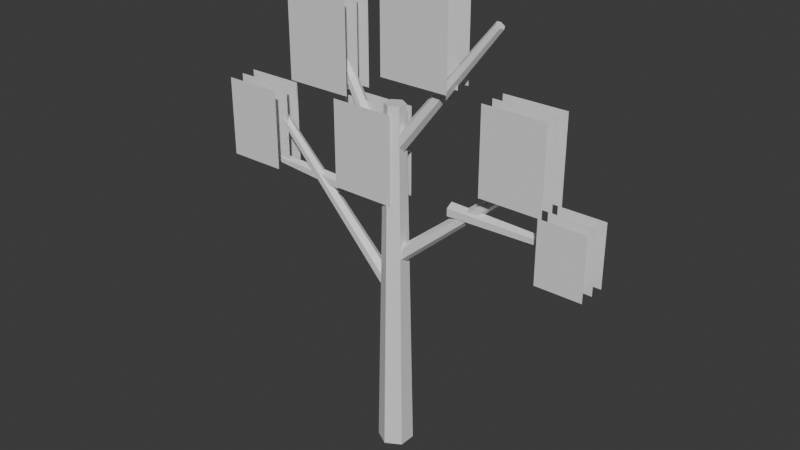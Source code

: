 # Source: TREE_EUCALYPTUS_001.blend  (saved by Blender 5.2.44; exported with 4.5.12 LTS)
import bpy
from mathutils import Matrix  # noqa: F401  (used for matrix-valued properties, if any)

bpy.ops.wm.read_factory_settings(use_empty=True)
scene = bpy.context.scene
scene.name = 'Scene'

# ---- collections
col_collection = bpy.data.collections.new('Collection'); scene.collection.children.link(col_collection)

# ---- materials (node trees are filled in below, after node groups)
mat_gg_mat_euc_bark_atlas = bpy.data.materials.new('GG_MAT_EUC_BARK_ATLAS')
mat_gg_mat_euc_bark_atlas.diffuse_color = (0.63, 0.5, 0.3, 1.0)
mat_gg_mat_euc_foliage_dark_atlas = bpy.data.materials.new('GG_MAT_EUC_FOLIAGE_DARK_ATLAS')
mat_gg_mat_euc_foliage_dark_atlas.diffuse_color = (0.08, 0.2, 0.13, 1.0)
mat_gg_mat_euc_foliage_mid_atlas = bpy.data.materials.new('GG_MAT_EUC_FOLIAGE_MID_ATLAS')
mat_gg_mat_euc_foliage_mid_atlas.diffuse_color = (0.2, 0.37, 0.21, 1.0)
mat_gg_mat_euc_foliage_light_atlas = bpy.data.materials.new('GG_MAT_EUC_FOLIAGE_LIGHT_ATLAS')
mat_gg_mat_euc_foliage_light_atlas.diffuse_color = (0.48, 0.52, 0.18, 1.0)

# ---- material node trees
mat_gg_mat_euc_bark_atlas.use_nodes = True; mat_gg_mat_euc_bark_atlas.node_tree.nodes.clear()
_N = mat_gg_mat_euc_bark_atlas.node_tree.nodes; _L = mat_gg_mat_euc_bark_atlas.node_tree.links
n0 = _N.new('ShaderNodeBsdfPrincipled'); n0.name = 'Principled BSDF'; n0.location = (-200, 100)
n0.inputs[10].default_value = 0.005
n1 = _N.new('ShaderNodeOutputMaterial'); n1.name = 'Material Output'; n1.location = (200, 100)
_L.new(n0.outputs[0], n1.inputs[0])
n1.is_active_output = True
mat_gg_mat_euc_foliage_dark_atlas.use_nodes = True; mat_gg_mat_euc_foliage_dark_atlas.node_tree.nodes.clear()
_N = mat_gg_mat_euc_foliage_dark_atlas.node_tree.nodes; _L = mat_gg_mat_euc_foliage_dark_atlas.node_tree.links
n0 = _N.new('ShaderNodeBsdfPrincipled'); n0.name = 'Principled BSDF'; n0.location = (-200, 100)
n0.inputs[10].default_value = 0.005
n1 = _N.new('ShaderNodeOutputMaterial'); n1.name = 'Material Output'; n1.location = (200, 100)
_L.new(n0.outputs[0], n1.inputs[0])
n1.is_active_output = True
mat_gg_mat_euc_foliage_mid_atlas.use_nodes = True; mat_gg_mat_euc_foliage_mid_atlas.node_tree.nodes.clear()
_N = mat_gg_mat_euc_foliage_mid_atlas.node_tree.nodes; _L = mat_gg_mat_euc_foliage_mid_atlas.node_tree.links
n0 = _N.new('ShaderNodeBsdfPrincipled'); n0.name = 'Principled BSDF'; n0.location = (-200, 100)
n0.inputs[10].default_value = 0.005
n1 = _N.new('ShaderNodeOutputMaterial'); n1.name = 'Material Output'; n1.location = (200, 100)
_L.new(n0.outputs[0], n1.inputs[0])
n1.is_active_output = True
mat_gg_mat_euc_foliage_light_atlas.use_nodes = True; mat_gg_mat_euc_foliage_light_atlas.node_tree.nodes.clear()
_N = mat_gg_mat_euc_foliage_light_atlas.node_tree.nodes; _L = mat_gg_mat_euc_foliage_light_atlas.node_tree.links
n0 = _N.new('ShaderNodeBsdfPrincipled'); n0.name = 'Principled BSDF'; n0.location = (-200, 100)
n0.inputs[10].default_value = 0.005
n1 = _N.new('ShaderNodeOutputMaterial'); n1.name = 'Material Output'; n1.location = (200, 100)
_L.new(n0.outputs[0], n1.inputs[0])
n1.is_active_output = True

# ---- world
world_world = bpy.data.worlds.new('World'); scene.world = world_world
world_world.use_nodes = True; world_world.node_tree.nodes.clear()
_N = world_world.node_tree.nodes; _L = world_world.node_tree.links
n0 = _N.new('ShaderNodeOutputWorld'); n0.name = 'World Output'; n0.location = (200, 100)
n1 = _N.new('ShaderNodeBackground'); n1.name = 'Background'; n1.location = (-200, 100)
n1.inputs[0].default_value = (0.05088, 0.05088, 0.05088, 1.0)
_L.new(n1.outputs[0], n0.inputs[0])
n0.is_active_output = True
world_world.color = (0.05088, 0.05088, 0.05088)
world_world.sun_shadow_jitter_overblur = 0.0

# ---- meshes
me_cone = bpy.data.meshes.new('Cone')
me_cone.from_pydata([(0.0, 0.24, -2.45), (0.0, 0.1392, 2.45), (0.2078, 0.12, -2.45), (0.1206, 0.0696, 2.45), (0.2078, -0.12, -2.45), (0.1206, -0.0696, 2.45), (0.0, -0.24, -2.45), (0.0, -0.1392, 2.45), (-0.2078, -0.12, -2.45), (-0.1206, -0.0696, 2.45), (-0.2078, 0.12, -2.45), (-0.1206, 0.0696, 2.45)], [], [(0, 1, 3, 2), (2, 3, 5, 4), (4, 5, 7, 6), (6, 7, 9, 8), (3, 1, 11, 9, 7, 5), (8, 9, 11, 10), (10, 11, 1, 0), (0, 2, 4, 6, 8, 10)])
_uv = me_cone.uv_layers.new(name='UVMap')
_uv.uv.foreach_set('vector', [1.0, 0.5, 1.0, 1.0, 0.8333, 1.0, 0.8333, 0.5, 0.8333, 0.5, 0.8333, 1.0, 0.6667, 1.0, 0.6667, 0.5, 0.6667, 0.5, 0.6667, 1.0, 0.5, 1.0, 0.5, 0.5, 0.5, 0.5, 0.5, 1.0, 0.3333, 1.0, 0.3333, 0.5, 0.4578, 0.37, 0.25, 0.49, 0.04215, 0.37, 0.04215, 0.13, 0.25, 0.01, 0.4578, 0.13, 0.3333, 0.5, 0.3333, 1.0, 0.1667, 1.0, 0.1667, 0.5, 0.1667, 0.5, 0.1667, 1.0, -8.941e-08, 1.0, -8.941e-08, 0.5, 0.75, 0.49, 0.9578, 0.37, 0.9578, 0.13, 0.75, 0.01, 0.5422, 0.13, 0.5422, 0.37])
me_cone.materials.append(mat_gg_mat_euc_bark_atlas)
me_cone.update()
me_cone_001 = bpy.data.meshes.new('Cone.001')
me_cone_001.from_pydata([(0.0, 0.105, -1.38), (0.0, 0.0609, 1.38), (0.09093, 0.0525, -1.38), (0.05274, 0.03045, 1.38), (0.09093, -0.0525, -1.38), (0.05274, -0.03045, 1.38), (0.0, -0.105, -1.38), (0.0, -0.0609, 1.38), (-0.09093, -0.0525, -1.38), (-0.05274, -0.03045, 1.38), (-0.09093, 0.0525, -1.38), (-0.05274, 0.03045, 1.38)], [], [(0, 1, 3, 2), (2, 3, 5, 4), (4, 5, 7, 6), (6, 7, 9, 8), (3, 1, 11, 9, 7, 5), (8, 9, 11, 10), (10, 11, 1, 0), (0, 2, 4, 6, 8, 10)])
_uv = me_cone_001.uv_layers.new(name='UVMap')
_uv.uv.foreach_set('vector', [1.0, 0.5, 1.0, 1.0, 0.8333, 1.0, 0.8333, 0.5, 0.8333, 0.5, 0.8333, 1.0, 0.6667, 1.0, 0.6667, 0.5, 0.6667, 0.5, 0.6667, 1.0, 0.5, 1.0, 0.5, 0.5, 0.5, 0.5, 0.5, 1.0, 0.3333, 1.0, 0.3333, 0.5, 0.4578, 0.37, 0.25, 0.49, 0.04215, 0.37, 0.04215, 0.13, 0.25, 0.01, 0.4578, 0.13, 0.3333, 0.5, 0.3333, 1.0, 0.1667, 1.0, 0.1667, 0.5, 0.1667, 0.5, 0.1667, 1.0, -8.941e-08, 1.0, -8.941e-08, 0.5, 0.75, 0.49, 0.9578, 0.37, 0.9578, 0.13, 0.75, 0.01, 0.5422, 0.13, 0.5422, 0.37])
me_cone_001.materials.append(mat_gg_mat_euc_bark_atlas)
me_cone_001.update()
me_cone_002 = bpy.data.meshes.new('Cone.002')
me_cone_002.from_pydata([(0.0, 0.105, -1.316), (0.0, 0.0609, 1.316), (0.09093, 0.0525, -1.316), (0.05274, 0.03045, 1.316), (0.09093, -0.0525, -1.316), (0.05274, -0.03045, 1.316), (0.0, -0.105, -1.316), (0.0, -0.0609, 1.316), (-0.09093, -0.0525, -1.316), (-0.05274, -0.03045, 1.316), (-0.09093, 0.0525, -1.316), (-0.05274, 0.03045, 1.316)], [], [(0, 1, 3, 2), (2, 3, 5, 4), (4, 5, 7, 6), (6, 7, 9, 8), (3, 1, 11, 9, 7, 5), (8, 9, 11, 10), (10, 11, 1, 0), (0, 2, 4, 6, 8, 10)])
_uv = me_cone_002.uv_layers.new(name='UVMap')
_uv.uv.foreach_set('vector', [1.0, 0.5, 1.0, 1.0, 0.8333, 1.0, 0.8333, 0.5, 0.8333, 0.5, 0.8333, 1.0, 0.6667, 1.0, 0.6667, 0.5, 0.6667, 0.5, 0.6667, 1.0, 0.5, 1.0, 0.5, 0.5, 0.5, 0.5, 0.5, 1.0, 0.3333, 1.0, 0.3333, 0.5, 0.4578, 0.37, 0.25, 0.49, 0.04215, 0.37, 0.04215, 0.13, 0.25, 0.01, 0.4578, 0.13, 0.3333, 0.5, 0.3333, 1.0, 0.1667, 1.0, 0.1667, 0.5, 0.1667, 0.5, 0.1667, 1.0, -8.941e-08, 1.0, -8.941e-08, 0.5, 0.75, 0.49, 0.9578, 0.37, 0.9578, 0.13, 0.75, 0.01, 0.5422, 0.13, 0.5422, 0.37])
me_cone_002.materials.append(mat_gg_mat_euc_bark_atlas)
me_cone_002.update()
me_cone_003 = bpy.data.meshes.new('Cone.003')
me_cone_003.from_pydata([(0.0, 0.105, -1.167), (0.0, 0.0609, 1.167), (0.09093, 0.0525, -1.167), (0.05274, 0.03045, 1.167), (0.09093, -0.0525, -1.167), (0.05274, -0.03045, 1.167), (0.0, -0.105, -1.167), (0.0, -0.0609, 1.167), (-0.09093, -0.0525, -1.167), (-0.05274, -0.03045, 1.167), (-0.09093, 0.0525, -1.167), (-0.05274, 0.03045, 1.167)], [], [(0, 1, 3, 2), (2, 3, 5, 4), (4, 5, 7, 6), (6, 7, 9, 8), (3, 1, 11, 9, 7, 5), (8, 9, 11, 10), (10, 11, 1, 0), (0, 2, 4, 6, 8, 10)])
_uv = me_cone_003.uv_layers.new(name='UVMap')
_uv.uv.foreach_set('vector', [1.0, 0.5, 1.0, 1.0, 0.8333, 1.0, 0.8333, 0.5, 0.8333, 0.5, 0.8333, 1.0, 0.6667, 1.0, 0.6667, 0.5, 0.6667, 0.5, 0.6667, 1.0, 0.5, 1.0, 0.5, 0.5, 0.5, 0.5, 0.5, 1.0, 0.3333, 1.0, 0.3333, 0.5, 0.4578, 0.37, 0.25, 0.49, 0.04215, 0.37, 0.04215, 0.13, 0.25, 0.01, 0.4578, 0.13, 0.3333, 0.5, 0.3333, 1.0, 0.1667, 1.0, 0.1667, 0.5, 0.1667, 0.5, 0.1667, 1.0, -8.941e-08, 1.0, -8.941e-08, 0.5, 0.75, 0.49, 0.9578, 0.37, 0.9578, 0.13, 0.75, 0.01, 0.5422, 0.13, 0.5422, 0.37])
me_cone_003.materials.append(mat_gg_mat_euc_bark_atlas)
me_cone_003.update()
me_cone_004 = bpy.data.meshes.new('Cone.004')
me_cone_004.from_pydata([(0.0, 0.105, -1.141), (0.0, 0.0609, 1.141), (0.09093, 0.0525, -1.141), (0.05274, 0.03045, 1.141), (0.09093, -0.0525, -1.141), (0.05274, -0.03045, 1.141), (0.0, -0.105, -1.141), (0.0, -0.0609, 1.141), (-0.09093, -0.0525, -1.141), (-0.05274, -0.03045, 1.141), (-0.09093, 0.0525, -1.141), (-0.05274, 0.03045, 1.141)], [], [(0, 1, 3, 2), (2, 3, 5, 4), (4, 5, 7, 6), (6, 7, 9, 8), (3, 1, 11, 9, 7, 5), (8, 9, 11, 10), (10, 11, 1, 0), (0, 2, 4, 6, 8, 10)])
_uv = me_cone_004.uv_layers.new(name='UVMap')
_uv.uv.foreach_set('vector', [1.0, 0.5, 1.0, 1.0, 0.8333, 1.0, 0.8333, 0.5, 0.8333, 0.5, 0.8333, 1.0, 0.6667, 1.0, 0.6667, 0.5, 0.6667, 0.5, 0.6667, 1.0, 0.5, 1.0, 0.5, 0.5, 0.5, 0.5, 0.5, 1.0, 0.3333, 1.0, 0.3333, 0.5, 0.4578, 0.37, 0.25, 0.49, 0.04215, 0.37, 0.04215, 0.13, 0.25, 0.01, 0.4578, 0.13, 0.3333, 0.5, 0.3333, 1.0, 0.1667, 1.0, 0.1667, 0.5, 0.1667, 0.5, 0.1667, 1.0, -8.941e-08, 1.0, -8.941e-08, 0.5, 0.75, 0.49, 0.9578, 0.37, 0.9578, 0.13, 0.75, 0.01, 0.5422, 0.13, 0.5422, 0.37])
me_cone_004.materials.append(mat_gg_mat_euc_bark_atlas)
me_cone_004.update()
me_cone_005 = bpy.data.meshes.new('Cone.005')
me_cone_005.from_pydata([(0.0, 0.105, -0.8515), (0.0, 0.0609, 0.8515), (0.09093, 0.0525, -0.8515), (0.05274, 0.03045, 0.8515), (0.09093, -0.0525, -0.8515), (0.05274, -0.03045, 0.8515), (0.0, -0.105, -0.8515), (0.0, -0.0609, 0.8515), (-0.09093, -0.0525, -0.8515), (-0.05274, -0.03045, 0.8515), (-0.09093, 0.0525, -0.8515), (-0.05274, 0.03045, 0.8515)], [], [(0, 1, 3, 2), (2, 3, 5, 4), (4, 5, 7, 6), (6, 7, 9, 8), (3, 1, 11, 9, 7, 5), (8, 9, 11, 10), (10, 11, 1, 0), (0, 2, 4, 6, 8, 10)])
_uv = me_cone_005.uv_layers.new(name='UVMap')
_uv.uv.foreach_set('vector', [1.0, 0.5, 1.0, 1.0, 0.8333, 1.0, 0.8333, 0.5, 0.8333, 0.5, 0.8333, 1.0, 0.6667, 1.0, 0.6667, 0.5, 0.6667, 0.5, 0.6667, 1.0, 0.5, 1.0, 0.5, 0.5, 0.5, 0.5, 0.5, 1.0, 0.3333, 1.0, 0.3333, 0.5, 0.4578, 0.37, 0.25, 0.49, 0.04215, 0.37, 0.04215, 0.13, 0.25, 0.01, 0.4578, 0.13, 0.3333, 0.5, 0.3333, 1.0, 0.1667, 1.0, 0.1667, 0.5, 0.1667, 0.5, 0.1667, 1.0, -8.941e-08, 1.0, -8.941e-08, 0.5, 0.75, 0.49, 0.9578, 0.37, 0.9578, 0.13, 0.75, 0.01, 0.5422, 0.13, 0.5422, 0.37])
me_cone_005.materials.append(mat_gg_mat_euc_bark_atlas)
me_cone_005.update()
me_cone_006 = bpy.data.meshes.new('Cone.006')
me_cone_006.from_pydata([(0.0, 0.105, -0.85), (0.0, 0.0609, 0.85), (0.09093, 0.0525, -0.85), (0.05274, 0.03045, 0.85), (0.09093, -0.0525, -0.85), (0.05274, -0.03045, 0.85), (0.0, -0.105, -0.85), (0.0, -0.0609, 0.85), (-0.09093, -0.0525, -0.85), (-0.05274, -0.03045, 0.85), (-0.09093, 0.0525, -0.85), (-0.05274, 0.03045, 0.85)], [], [(0, 1, 3, 2), (2, 3, 5, 4), (4, 5, 7, 6), (6, 7, 9, 8), (3, 1, 11, 9, 7, 5), (8, 9, 11, 10), (10, 11, 1, 0), (0, 2, 4, 6, 8, 10)])
_uv = me_cone_006.uv_layers.new(name='UVMap')
_uv.uv.foreach_set('vector', [1.0, 0.5, 1.0, 1.0, 0.8333, 1.0, 0.8333, 0.5, 0.8333, 0.5, 0.8333, 1.0, 0.6667, 1.0, 0.6667, 0.5, 0.6667, 0.5, 0.6667, 1.0, 0.5, 1.0, 0.5, 0.5, 0.5, 0.5, 0.5, 1.0, 0.3333, 1.0, 0.3333, 0.5, 0.4578, 0.37, 0.25, 0.49, 0.04215, 0.37, 0.04215, 0.13, 0.25, 0.01, 0.4578, 0.13, 0.3333, 0.5, 0.3333, 1.0, 0.1667, 1.0, 0.1667, 0.5, 0.1667, 0.5, 0.1667, 1.0, -8.941e-08, 1.0, -8.941e-08, 0.5, 0.75, 0.49, 0.9578, 0.37, 0.9578, 0.13, 0.75, 0.01, 0.5422, 0.13, 0.5422, 0.37])
me_cone_006.materials.append(mat_gg_mat_euc_bark_atlas)
me_cone_006.update()
me_plane = bpy.data.meshes.new('Plane')
me_plane.from_pydata([(-0.5, -0.5, 0.0), (0.5, -0.5, 0.0), (-0.5, 0.5, 0.0), (0.5, 0.5, 0.0)], [], [(0, 1, 3, 2)])
_uv = me_plane.uv_layers.new(name='UVMap')
_uv.uv.foreach_set('vector', [0.0, 0.0, 1.0, 0.0, 1.0, 1.0, 0.0, 1.0])
me_plane.materials.append(mat_gg_mat_euc_foliage_dark_atlas)
me_plane.update()
me_plane_001 = bpy.data.meshes.new('Plane.001')
me_plane_001.from_pydata([(-0.5, -0.5, 0.0), (0.5, -0.5, 0.0), (-0.5, 0.5, 0.0), (0.5, 0.5, 0.0)], [], [(0, 1, 3, 2)])
_uv = me_plane_001.uv_layers.new(name='UVMap')
_uv.uv.foreach_set('vector', [0.0, 0.0, 1.0, 0.0, 1.0, 1.0, 0.0, 1.0])
me_plane_001.materials.append(mat_gg_mat_euc_foliage_dark_atlas)
me_plane_001.update()
me_plane_002 = bpy.data.meshes.new('Plane.002')
me_plane_002.from_pydata([(-0.5, -0.5, 0.0), (0.5, -0.5, 0.0), (-0.5, 0.5, 0.0), (0.5, 0.5, 0.0)], [], [(0, 1, 3, 2)])
_uv = me_plane_002.uv_layers.new(name='UVMap')
_uv.uv.foreach_set('vector', [0.0, 0.0, 1.0, 0.0, 1.0, 1.0, 0.0, 1.0])
me_plane_002.materials.append(mat_gg_mat_euc_foliage_dark_atlas)
me_plane_002.update()
me_plane_003 = bpy.data.meshes.new('Plane.003')
me_plane_003.from_pydata([(-0.5, -0.5, 0.0), (0.5, -0.5, 0.0), (-0.5, 0.5, 0.0), (0.5, 0.5, 0.0)], [], [(0, 1, 3, 2)])
_uv = me_plane_003.uv_layers.new(name='UVMap')
_uv.uv.foreach_set('vector', [0.0, 0.0, 1.0, 0.0, 1.0, 1.0, 0.0, 1.0])
me_plane_003.materials.append(mat_gg_mat_euc_foliage_dark_atlas)
me_plane_003.update()
me_plane_004 = bpy.data.meshes.new('Plane.004')
me_plane_004.from_pydata([(-0.5, -0.5, 0.0), (0.5, -0.5, 0.0), (-0.5, 0.5, 0.0), (0.5, 0.5, 0.0)], [], [(0, 1, 3, 2)])
_uv = me_plane_004.uv_layers.new(name='UVMap')
_uv.uv.foreach_set('vector', [0.0, 0.0, 1.0, 0.0, 1.0, 1.0, 0.0, 1.0])
me_plane_004.materials.append(mat_gg_mat_euc_foliage_dark_atlas)
me_plane_004.update()
me_plane_005 = bpy.data.meshes.new('Plane.005')
me_plane_005.from_pydata([(-0.5, -0.5, 0.0), (0.5, -0.5, 0.0), (-0.5, 0.5, 0.0), (0.5, 0.5, 0.0)], [], [(0, 1, 3, 2)])
_uv = me_plane_005.uv_layers.new(name='UVMap')
_uv.uv.foreach_set('vector', [0.0, 0.0, 1.0, 0.0, 1.0, 1.0, 0.0, 1.0])
me_plane_005.materials.append(mat_gg_mat_euc_foliage_dark_atlas)
me_plane_005.update()
me_plane_006 = bpy.data.meshes.new('Plane.006')
me_plane_006.from_pydata([(-0.5, -0.5, 0.0), (0.5, -0.5, 0.0), (-0.5, 0.5, 0.0), (0.5, 0.5, 0.0)], [], [(0, 1, 3, 2)])
_uv = me_plane_006.uv_layers.new(name='UVMap')
_uv.uv.foreach_set('vector', [0.0, 0.0, 1.0, 0.0, 1.0, 1.0, 0.0, 1.0])
me_plane_006.materials.append(mat_gg_mat_euc_foliage_mid_atlas)
me_plane_006.update()
me_plane_007 = bpy.data.meshes.new('Plane.007')
me_plane_007.from_pydata([(-0.5, -0.5, 0.0), (0.5, -0.5, 0.0), (-0.5, 0.5, 0.0), (0.5, 0.5, 0.0)], [], [(0, 1, 3, 2)])
_uv = me_plane_007.uv_layers.new(name='UVMap')
_uv.uv.foreach_set('vector', [0.0, 0.0, 1.0, 0.0, 1.0, 1.0, 0.0, 1.0])
me_plane_007.materials.append(mat_gg_mat_euc_foliage_mid_atlas)
me_plane_007.update()
me_plane_008 = bpy.data.meshes.new('Plane.008')
me_plane_008.from_pydata([(-0.5, -0.5, 0.0), (0.5, -0.5, 0.0), (-0.5, 0.5, 0.0), (0.5, 0.5, 0.0)], [], [(0, 1, 3, 2)])
_uv = me_plane_008.uv_layers.new(name='UVMap')
_uv.uv.foreach_set('vector', [0.0, 0.0, 1.0, 0.0, 1.0, 1.0, 0.0, 1.0])
me_plane_008.materials.append(mat_gg_mat_euc_foliage_mid_atlas)
me_plane_008.update()
me_plane_009 = bpy.data.meshes.new('Plane.009')
me_plane_009.from_pydata([(-0.5, -0.5, 0.0), (0.5, -0.5, 0.0), (-0.5, 0.5, 0.0), (0.5, 0.5, 0.0)], [], [(0, 1, 3, 2)])
_uv = me_plane_009.uv_layers.new(name='UVMap')
_uv.uv.foreach_set('vector', [0.0, 0.0, 1.0, 0.0, 1.0, 1.0, 0.0, 1.0])
me_plane_009.materials.append(mat_gg_mat_euc_foliage_mid_atlas)
me_plane_009.update()
me_plane_010 = bpy.data.meshes.new('Plane.010')
me_plane_010.from_pydata([(-0.5, -0.5, 0.0), (0.5, -0.5, 0.0), (-0.5, 0.5, 0.0), (0.5, 0.5, 0.0)], [], [(0, 1, 3, 2)])
_uv = me_plane_010.uv_layers.new(name='UVMap')
_uv.uv.foreach_set('vector', [0.0, 0.0, 1.0, 0.0, 1.0, 1.0, 0.0, 1.0])
me_plane_010.materials.append(mat_gg_mat_euc_foliage_mid_atlas)
me_plane_010.update()
me_plane_011 = bpy.data.meshes.new('Plane.011')
me_plane_011.from_pydata([(-0.5, -0.5, 0.0), (0.5, -0.5, 0.0), (-0.5, 0.5, 0.0), (0.5, 0.5, 0.0)], [], [(0, 1, 3, 2)])
_uv = me_plane_011.uv_layers.new(name='UVMap')
_uv.uv.foreach_set('vector', [0.0, 0.0, 1.0, 0.0, 1.0, 1.0, 0.0, 1.0])
me_plane_011.materials.append(mat_gg_mat_euc_foliage_mid_atlas)
me_plane_011.update()
me_plane_012 = bpy.data.meshes.new('Plane.012')
me_plane_012.from_pydata([(-0.5, -0.5, 0.0), (0.5, -0.5, 0.0), (-0.5, 0.5, 0.0), (0.5, 0.5, 0.0)], [], [(0, 1, 3, 2)])
_uv = me_plane_012.uv_layers.new(name='UVMap')
_uv.uv.foreach_set('vector', [0.0, 0.0, 1.0, 0.0, 1.0, 1.0, 0.0, 1.0])
me_plane_012.materials.append(mat_gg_mat_euc_foliage_light_atlas)
me_plane_012.update()
me_plane_013 = bpy.data.meshes.new('Plane.013')
me_plane_013.from_pydata([(-0.5, -0.5, 0.0), (0.5, -0.5, 0.0), (-0.5, 0.5, 0.0), (0.5, 0.5, 0.0)], [], [(0, 1, 3, 2)])
_uv = me_plane_013.uv_layers.new(name='UVMap')
_uv.uv.foreach_set('vector', [0.0, 0.0, 1.0, 0.0, 1.0, 1.0, 0.0, 1.0])
me_plane_013.materials.append(mat_gg_mat_euc_foliage_light_atlas)
me_plane_013.update()
me_plane_014 = bpy.data.meshes.new('Plane.014')
me_plane_014.from_pydata([(-0.5, -0.5, 0.0), (0.5, -0.5, 0.0), (-0.5, 0.5, 0.0), (0.5, 0.5, 0.0)], [], [(0, 1, 3, 2)])
_uv = me_plane_014.uv_layers.new(name='UVMap')
_uv.uv.foreach_set('vector', [0.0, 0.0, 1.0, 0.0, 1.0, 1.0, 0.0, 1.0])
me_plane_014.materials.append(mat_gg_mat_euc_foliage_light_atlas)
me_plane_014.update()
me_plane_015 = bpy.data.meshes.new('Plane.015')
me_plane_015.from_pydata([(-0.5, -0.5, 0.0), (0.5, -0.5, 0.0), (-0.5, 0.5, 0.0), (0.5, 0.5, 0.0)], [], [(0, 1, 3, 2)])
_uv = me_plane_015.uv_layers.new(name='UVMap')
_uv.uv.foreach_set('vector', [0.0, 0.0, 1.0, 0.0, 1.0, 1.0, 0.0, 1.0])
me_plane_015.materials.append(mat_gg_mat_euc_foliage_light_atlas)
me_plane_015.update()
me_plane_016 = bpy.data.meshes.new('Plane.016')
me_plane_016.from_pydata([(-0.5, -0.5, 0.0), (0.5, -0.5, 0.0), (-0.5, 0.5, 0.0), (0.5, 0.5, 0.0)], [], [(0, 1, 3, 2)])
_uv = me_plane_016.uv_layers.new(name='UVMap')
_uv.uv.foreach_set('vector', [0.0, 0.0, 1.0, 0.0, 1.0, 1.0, 0.0, 1.0])
me_plane_016.materials.append(mat_gg_mat_euc_foliage_light_atlas)
me_plane_016.update()
me_plane_017 = bpy.data.meshes.new('Plane.017')
me_plane_017.from_pydata([(-0.5, -0.5, 0.0), (0.5, -0.5, 0.0), (-0.5, 0.5, 0.0), (0.5, 0.5, 0.0)], [], [(0, 1, 3, 2)])
_uv = me_plane_017.uv_layers.new(name='UVMap')
_uv.uv.foreach_set('vector', [0.0, 0.0, 1.0, 0.0, 1.0, 1.0, 0.0, 1.0])
me_plane_017.materials.append(mat_gg_mat_euc_foliage_light_atlas)
me_plane_017.update()

# ---- objects
ob_gg_euc_trunk = bpy.data.objects.new('GG_EUC_TRUNK', me_cone)
ob_gg_euc_branch_1 = bpy.data.objects.new('GG_EUC_BRANCH_1', me_cone_001)
ob_gg_euc_branch_2 = bpy.data.objects.new('GG_EUC_BRANCH_2', me_cone_002)
ob_gg_euc_branch_3 = bpy.data.objects.new('GG_EUC_BRANCH_3', me_cone_003)
ob_gg_euc_branch_4 = bpy.data.objects.new('GG_EUC_BRANCH_4', me_cone_004)
ob_gg_euc_branch_5 = bpy.data.objects.new('GG_EUC_BRANCH_5', me_cone_005)
ob_gg_euc_branch_6 = bpy.data.objects.new('GG_EUC_BRANCH_6', me_cone_006)
ob_gg_euc_rear_cluster_1 = bpy.data.objects.new('GG_EUC_REAR_CLUSTER_1', me_plane)
ob_gg_euc_rear_cluster_2 = bpy.data.objects.new('GG_EUC_REAR_CLUSTER_2', me_plane_001)
ob_gg_euc_rear_cluster_3 = bpy.data.objects.new('GG_EUC_REAR_CLUSTER_3', me_plane_002)
ob_gg_euc_rear_cluster_4 = bpy.data.objects.new('GG_EUC_REAR_CLUSTER_4', me_plane_003)
ob_gg_euc_rear_cluster_5 = bpy.data.objects.new('GG_EUC_REAR_CLUSTER_5', me_plane_004)
ob_gg_euc_rear_cluster_6 = bpy.data.objects.new('GG_EUC_REAR_CLUSTER_6', me_plane_005)
ob_gg_euc_mid_cluster_1 = bpy.data.objects.new('GG_EUC_MID_CLUSTER_1', me_plane_006)
ob_gg_euc_mid_cluster_2 = bpy.data.objects.new('GG_EUC_MID_CLUSTER_2', me_plane_007)
ob_gg_euc_mid_cluster_3 = bpy.data.objects.new('GG_EUC_MID_CLUSTER_3', me_plane_008)
ob_gg_euc_mid_cluster_4 = bpy.data.objects.new('GG_EUC_MID_CLUSTER_4', me_plane_009)
ob_gg_euc_mid_cluster_5 = bpy.data.objects.new('GG_EUC_MID_CLUSTER_5', me_plane_010)
ob_gg_euc_mid_cluster_6 = bpy.data.objects.new('GG_EUC_MID_CLUSTER_6', me_plane_011)
ob_gg_euc_front_cluster_1 = bpy.data.objects.new('GG_EUC_FRONT_CLUSTER_1', me_plane_012)
ob_gg_euc_front_cluster_2 = bpy.data.objects.new('GG_EUC_FRONT_CLUSTER_2', me_plane_013)
ob_gg_euc_front_cluster_3 = bpy.data.objects.new('GG_EUC_FRONT_CLUSTER_3', me_plane_014)
ob_gg_euc_front_cluster_4 = bpy.data.objects.new('GG_EUC_FRONT_CLUSTER_4', me_plane_015)
ob_gg_euc_front_cluster_5 = bpy.data.objects.new('GG_EUC_FRONT_CLUSTER_5', me_plane_016)
ob_gg_euc_front_cluster_6 = bpy.data.objects.new('GG_EUC_FRONT_CLUSTER_6', me_plane_017)

# ---- transforms, parenting, visibility, modifiers, constraints
ob_gg_euc_trunk.location = (0.0, 0.0, 2.45)
ob_gg_euc_trunk.rotation_euler = (0.0, -0.0, -3.142)
ob_gg_euc_branch_1.location = (-1.0, 0.05, 3.25)
ob_gg_euc_branch_1.rotation_euler = (0.8117, -1.024e-08, -1.621)
ob_gg_euc_branch_2.location = (1.0, 0.1, 3.65)
ob_gg_euc_branch_2.rotation_euler = (0.8688, 8.013e-08, 1.67)
ob_gg_euc_branch_3.location = (-0.6, 0.05, 4.8)
ob_gg_euc_branch_3.rotation_euler = (0.5419, 1.08e-07, -1.654)
ob_gg_euc_branch_4.location = (0.7, 0.05, 5.2)
ob_gg_euc_branch_4.rotation_euler = (0.6623, 8.937e-08, 1.642)
ob_gg_euc_branch_5.location = (-1.55, 0.1, 3.55)
ob_gg_euc_branch_5.rotation_euler = (1.512, -3.066e-08, -1.571)
ob_gg_euc_branch_6.location = (1.65, 0.1, 3.7)
ob_gg_euc_branch_6.rotation_euler = (1.571, -0.0, 1.571)
ob_gg_euc_rear_cluster_1.location = (-2.3, 0.25, 4.1)
ob_gg_euc_rear_cluster_1.rotation_euler = (1.571, 0.0, 0.0)
ob_gg_euc_rear_cluster_1.scale = (0.825, 1.1, 1.0)
ob_gg_euc_rear_cluster_2.location = (-1.1, 0.25, 5.5)
ob_gg_euc_rear_cluster_2.rotation_euler = (1.571, 0.0, 0.0)
ob_gg_euc_rear_cluster_2.scale = (0.9375, 1.25, 1.0)
ob_gg_euc_rear_cluster_3.location = (0.4, 0.25, 5.9)
ob_gg_euc_rear_cluster_3.rotation_euler = (1.571, 0.0, 0.0)
ob_gg_euc_rear_cluster_3.scale = (0.975, 1.3, 1.0)
ob_gg_euc_rear_cluster_4.location = (1.8, 0.25, 4.7)
ob_gg_euc_rear_cluster_4.rotation_euler = (1.571, 0.0, 0.0)
ob_gg_euc_rear_cluster_4.scale = (0.8625, 1.15, 1.0)
ob_gg_euc_rear_cluster_5.location = (-0.4, 0.25, 4.2)
ob_gg_euc_rear_cluster_5.rotation_euler = (1.571, 0.0, 0.0)
ob_gg_euc_rear_cluster_5.scale = (0.9, 1.2, 1.0)
ob_gg_euc_rear_cluster_6.location = (2.5, 0.25, 3.7)
ob_gg_euc_rear_cluster_6.rotation_euler = (1.571, 0.0, 0.0)
ob_gg_euc_rear_cluster_6.scale = (0.6375, 0.85, 1.0)
ob_gg_euc_mid_cluster_1.location = (-2.3, 0.05, 4.1)
ob_gg_euc_mid_cluster_1.rotation_euler = (1.571, 0.0, 0.0)
ob_gg_euc_mid_cluster_1.scale = (0.825, 1.1, 1.0)
ob_gg_euc_mid_cluster_2.location = (-1.1, 0.05, 5.5)
ob_gg_euc_mid_cluster_2.rotation_euler = (1.571, 0.0, 0.0)
ob_gg_euc_mid_cluster_2.scale = (0.9375, 1.25, 1.0)
ob_gg_euc_mid_cluster_3.location = (0.4, 0.05, 5.9)
ob_gg_euc_mid_cluster_3.rotation_euler = (1.571, 0.0, 0.0)
ob_gg_euc_mid_cluster_3.scale = (0.975, 1.3, 1.0)
ob_gg_euc_mid_cluster_4.location = (1.8, 0.05, 4.7)
ob_gg_euc_mid_cluster_4.rotation_euler = (1.571, 0.0, 0.0)
ob_gg_euc_mid_cluster_4.scale = (0.8625, 1.15, 1.0)
ob_gg_euc_mid_cluster_5.location = (-0.4, 0.05, 4.2)
ob_gg_euc_mid_cluster_5.rotation_euler = (1.571, 0.0, 0.0)
ob_gg_euc_mid_cluster_5.scale = (0.9, 1.2, 1.0)
ob_gg_euc_mid_cluster_6.location = (2.5, 0.05, 3.7)
ob_gg_euc_mid_cluster_6.rotation_euler = (1.571, 0.0, 0.0)
ob_gg_euc_mid_cluster_6.scale = (0.6375, 0.85, 1.0)
ob_gg_euc_front_cluster_1.location = (-2.3, -0.16, 4.1)
ob_gg_euc_front_cluster_1.rotation_euler = (1.571, 0.0, 0.0)
ob_gg_euc_front_cluster_1.scale = (0.825, 1.1, 1.0)
ob_gg_euc_front_cluster_2.location = (-1.1, -0.16, 5.5)
ob_gg_euc_front_cluster_2.rotation_euler = (1.571, 0.0, 0.0)
ob_gg_euc_front_cluster_2.scale = (0.9375, 1.25, 1.0)
ob_gg_euc_front_cluster_3.location = (0.4, -0.16, 5.9)
ob_gg_euc_front_cluster_3.rotation_euler = (1.571, 0.0, 0.0)
ob_gg_euc_front_cluster_3.scale = (0.975, 1.3, 1.0)
ob_gg_euc_front_cluster_4.location = (1.8, -0.16, 4.7)
ob_gg_euc_front_cluster_4.rotation_euler = (1.571, 0.0, 0.0)
ob_gg_euc_front_cluster_4.scale = (0.8625, 1.15, 1.0)
ob_gg_euc_front_cluster_5.location = (-0.4, -0.16, 4.2)
ob_gg_euc_front_cluster_5.rotation_euler = (1.571, 0.0, 0.0)
ob_gg_euc_front_cluster_5.scale = (0.9, 1.2, 1.0)
ob_gg_euc_front_cluster_6.location = (2.5, -0.16, 3.7)
ob_gg_euc_front_cluster_6.rotation_euler = (1.571, 0.0, 0.0)
ob_gg_euc_front_cluster_6.scale = (0.6375, 0.85, 1.0)

# ---- collection membership
col_collection.objects.link(ob_gg_euc_trunk)
col_collection.objects.link(ob_gg_euc_branch_1)
col_collection.objects.link(ob_gg_euc_branch_2)
col_collection.objects.link(ob_gg_euc_branch_3)
col_collection.objects.link(ob_gg_euc_branch_4)
col_collection.objects.link(ob_gg_euc_branch_5)
col_collection.objects.link(ob_gg_euc_branch_6)
col_collection.objects.link(ob_gg_euc_rear_cluster_1)
col_collection.objects.link(ob_gg_euc_rear_cluster_2)
col_collection.objects.link(ob_gg_euc_rear_cluster_3)
col_collection.objects.link(ob_gg_euc_rear_cluster_4)
col_collection.objects.link(ob_gg_euc_rear_cluster_5)
col_collection.objects.link(ob_gg_euc_rear_cluster_6)
col_collection.objects.link(ob_gg_euc_mid_cluster_1)
col_collection.objects.link(ob_gg_euc_mid_cluster_2)
col_collection.objects.link(ob_gg_euc_mid_cluster_3)
col_collection.objects.link(ob_gg_euc_mid_cluster_4)
col_collection.objects.link(ob_gg_euc_mid_cluster_5)
col_collection.objects.link(ob_gg_euc_mid_cluster_6)
col_collection.objects.link(ob_gg_euc_front_cluster_1)
col_collection.objects.link(ob_gg_euc_front_cluster_2)
col_collection.objects.link(ob_gg_euc_front_cluster_3)
col_collection.objects.link(ob_gg_euc_front_cluster_4)
col_collection.objects.link(ob_gg_euc_front_cluster_5)
col_collection.objects.link(ob_gg_euc_front_cluster_6)

# ---- scene / render settings (as saved in the file)
scene.frame_start = 1; scene.frame_end = 250; scene.frame_set(1)
scene.render.engine = 'BLENDER_EEVEE_NEXT'
scene.render.bake_bias = 0.0
scene.render.bake_samples = 0
scene.render.compositor_device = 'GPU'
scene.eevee.use_volume_custom_range = False
scene.eevee.fast_gi_thickness_near = 0.1
scene.eevee.fast_gi_thickness_far = 0.0
scene.eevee.ray_tracing_options.screen_trace_thickness = 0.1
bpy.context.view_layer.update()

# ---- added for rendering (the .blend has no active camera and no usable light): camera, sun
cam_auto = bpy.data.cameras.new('AutoCamera')
cam_auto.lens = 50.0
cam_auto.sensor_width = 36.0
cam_auto.clip_end = 1000.0
ob_auto_camera = bpy.data.objects.new('AutoCamera', cam_auto)
scene.collection.objects.link(ob_auto_camera)
ob_auto_camera.location = (8.00068, -9.50846, 9.63305)
ob_auto_camera.rotation_euler = (1.09748, -7.21219e-08, 0.694738)
scene.camera = ob_auto_camera
light_auto_sun = bpy.data.lights.new('AutoSun', 'SUN')
light_auto_sun.energy = 3.0
light_auto_sun.angle = 0.0523599
ob_auto_sun = bpy.data.objects.new('AutoSun', light_auto_sun)
scene.collection.objects.link(ob_auto_sun)
ob_auto_sun.rotation_euler = (0.872665, 0.174533, 0.523599)
bpy.context.view_layer.update()
